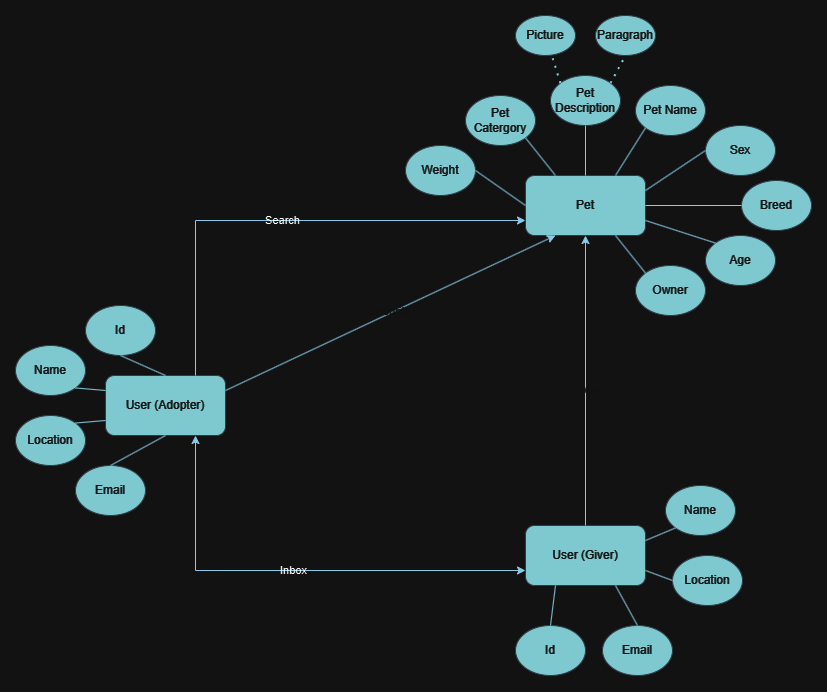

The diagram above was exported from draw.io. Its source (the exported page's mxGraphModel, read from the mxfile embedded in the PNG):
<mxGraphModel dx="1105" dy="635" grid="1" gridSize="10" guides="1" tooltips="1" connect="1" arrows="1" fold="1" page="1" pageScale="1" pageWidth="827" pageHeight="1169" math="0" shadow="0">
  <root>
    <mxCell id="0" />
    <mxCell id="1" parent="0" />
    <mxCell id="jQfZUN6T3VpTdKgrBx4--13" value="Pet" style="rounded=1;whiteSpace=wrap;html=1;labelBackgroundColor=none;fillColor=#09555B;strokeColor=#BAC8D3;fontColor=#EEEEEE;" vertex="1" parent="1">
      <mxGeometry x="540" y="200" width="120" height="60" as="geometry" />
    </mxCell>
    <mxCell id="jQfZUN6T3VpTdKgrBx4--14" value="Pet Catergory" style="ellipse;whiteSpace=wrap;html=1;labelBackgroundColor=none;fillColor=#09555B;strokeColor=#BAC8D3;fontColor=#EEEEEE;" vertex="1" parent="1">
      <mxGeometry x="480" y="120" width="70" height="50" as="geometry" />
    </mxCell>
    <mxCell id="jQfZUN6T3VpTdKgrBx4--15" value="Pet Description" style="ellipse;whiteSpace=wrap;html=1;labelBackgroundColor=none;fillColor=#09555B;strokeColor=#BAC8D3;fontColor=#EEEEEE;" vertex="1" parent="1">
      <mxGeometry x="565" y="100" width="70" height="50" as="geometry" />
    </mxCell>
    <mxCell id="jQfZUN6T3VpTdKgrBx4--16" value="Pet Name" style="ellipse;whiteSpace=wrap;html=1;labelBackgroundColor=none;fillColor=#09555B;strokeColor=#BAC8D3;fontColor=#EEEEEE;" vertex="1" parent="1">
      <mxGeometry x="650" y="110" width="70" height="50" as="geometry" />
    </mxCell>
    <mxCell id="jQfZUN6T3VpTdKgrBx4--17" value="Sex" style="ellipse;whiteSpace=wrap;html=1;labelBackgroundColor=none;fillColor=#09555B;strokeColor=#BAC8D3;fontColor=#EEEEEE;" vertex="1" parent="1">
      <mxGeometry x="720" y="150" width="70" height="50" as="geometry" />
    </mxCell>
    <mxCell id="jQfZUN6T3VpTdKgrBx4--18" value="User (Adopter)" style="rounded=1;whiteSpace=wrap;html=1;labelBackgroundColor=none;fillColor=#09555B;strokeColor=#BAC8D3;fontColor=#EEEEEE;" vertex="1" parent="1">
      <mxGeometry x="120" y="400" width="120" height="60" as="geometry" />
    </mxCell>
    <mxCell id="jQfZUN6T3VpTdKgrBx4--19" value="Breed" style="ellipse;whiteSpace=wrap;html=1;labelBackgroundColor=none;fillColor=#09555B;strokeColor=#BAC8D3;fontColor=#EEEEEE;" vertex="1" parent="1">
      <mxGeometry x="756" y="205" width="70" height="50" as="geometry" />
    </mxCell>
    <mxCell id="jQfZUN6T3VpTdKgrBx4--20" value="Weight" style="ellipse;whiteSpace=wrap;html=1;labelBackgroundColor=none;fillColor=#09555B;strokeColor=#BAC8D3;fontColor=#EEEEEE;" vertex="1" parent="1">
      <mxGeometry x="420" y="170" width="70" height="50" as="geometry" />
    </mxCell>
    <mxCell id="jQfZUN6T3VpTdKgrBx4--21" value="Age" style="ellipse;whiteSpace=wrap;html=1;labelBackgroundColor=none;fillColor=#09555B;strokeColor=#BAC8D3;fontColor=#EEEEEE;" vertex="1" parent="1">
      <mxGeometry x="720" y="260" width="70" height="50" as="geometry" />
    </mxCell>
    <mxCell id="jQfZUN6T3VpTdKgrBx4--22" value="Owner" style="ellipse;whiteSpace=wrap;html=1;labelBackgroundColor=none;fillColor=#09555B;strokeColor=#BAC8D3;fontColor=#EEEEEE;" vertex="1" parent="1">
      <mxGeometry x="650" y="290" width="70" height="50" as="geometry" />
    </mxCell>
    <mxCell id="jQfZUN6T3VpTdKgrBx4--32" value="" style="endArrow=none;html=1;rounded=0;entryX=1;entryY=0.5;entryDx=0;entryDy=0;exitX=0;exitY=0.5;exitDx=0;exitDy=0;labelBackgroundColor=none;fontColor=default;strokeColor=#0B4D6A;" edge="1" parent="1" source="jQfZUN6T3VpTdKgrBx4--13" target="jQfZUN6T3VpTdKgrBx4--20">
      <mxGeometry width="50" height="50" relative="1" as="geometry">
        <mxPoint x="410" y="380" as="sourcePoint" />
        <mxPoint x="460" y="330" as="targetPoint" />
      </mxGeometry>
    </mxCell>
    <mxCell id="jQfZUN6T3VpTdKgrBx4--33" value="" style="endArrow=none;html=1;rounded=0;entryX=0.25;entryY=0;entryDx=0;entryDy=0;exitX=1;exitY=1;exitDx=0;exitDy=0;labelBackgroundColor=none;fontColor=default;strokeColor=#0B4D6A;" edge="1" parent="1" source="jQfZUN6T3VpTdKgrBx4--14" target="jQfZUN6T3VpTdKgrBx4--13">
      <mxGeometry width="50" height="50" relative="1" as="geometry">
        <mxPoint x="550" y="240" as="sourcePoint" />
        <mxPoint x="500" y="205" as="targetPoint" />
      </mxGeometry>
    </mxCell>
    <mxCell id="jQfZUN6T3VpTdKgrBx4--34" value="" style="endArrow=none;html=1;rounded=0;entryX=0.5;entryY=0;entryDx=0;entryDy=0;exitX=0.5;exitY=1;exitDx=0;exitDy=0;labelBackgroundColor=none;fontColor=default;strokeColor=#0B4D6A;" edge="1" parent="1" source="jQfZUN6T3VpTdKgrBx4--15" target="jQfZUN6T3VpTdKgrBx4--13">
      <mxGeometry width="50" height="50" relative="1" as="geometry">
        <mxPoint x="560" y="250" as="sourcePoint" />
        <mxPoint x="510" y="215" as="targetPoint" />
      </mxGeometry>
    </mxCell>
    <mxCell id="jQfZUN6T3VpTdKgrBx4--35" value="" style="endArrow=none;html=1;rounded=0;entryX=0.75;entryY=0;entryDx=0;entryDy=0;exitX=0;exitY=1;exitDx=0;exitDy=0;labelBackgroundColor=none;fontColor=default;strokeColor=#0B4D6A;" edge="1" parent="1" source="jQfZUN6T3VpTdKgrBx4--16" target="jQfZUN6T3VpTdKgrBx4--13">
      <mxGeometry width="50" height="50" relative="1" as="geometry">
        <mxPoint x="570" y="260" as="sourcePoint" />
        <mxPoint x="520" y="225" as="targetPoint" />
      </mxGeometry>
    </mxCell>
    <mxCell id="jQfZUN6T3VpTdKgrBx4--36" value="" style="endArrow=none;html=1;rounded=0;entryX=1;entryY=0.25;entryDx=0;entryDy=0;exitX=0;exitY=0.5;exitDx=0;exitDy=0;labelBackgroundColor=none;fontColor=default;strokeColor=#0B4D6A;" edge="1" parent="1" source="jQfZUN6T3VpTdKgrBx4--17" target="jQfZUN6T3VpTdKgrBx4--13">
      <mxGeometry width="50" height="50" relative="1" as="geometry">
        <mxPoint x="580" y="270" as="sourcePoint" />
        <mxPoint x="530" y="235" as="targetPoint" />
      </mxGeometry>
    </mxCell>
    <mxCell id="jQfZUN6T3VpTdKgrBx4--37" value="" style="endArrow=none;html=1;rounded=0;entryX=1;entryY=0.5;entryDx=0;entryDy=0;exitX=0;exitY=0.5;exitDx=0;exitDy=0;labelBackgroundColor=none;fontColor=default;strokeColor=#0B4D6A;" edge="1" parent="1" source="jQfZUN6T3VpTdKgrBx4--19" target="jQfZUN6T3VpTdKgrBx4--13">
      <mxGeometry width="50" height="50" relative="1" as="geometry">
        <mxPoint x="590" y="280" as="sourcePoint" />
        <mxPoint x="540" y="245" as="targetPoint" />
      </mxGeometry>
    </mxCell>
    <mxCell id="jQfZUN6T3VpTdKgrBx4--40" value="Id" style="ellipse;whiteSpace=wrap;html=1;labelBackgroundColor=none;fillColor=#09555B;strokeColor=#BAC8D3;fontColor=#EEEEEE;" vertex="1" parent="1">
      <mxGeometry x="100" y="330" width="70" height="50" as="geometry" />
    </mxCell>
    <mxCell id="jQfZUN6T3VpTdKgrBx4--41" value="Name" style="ellipse;whiteSpace=wrap;html=1;labelBackgroundColor=none;fillColor=#09555B;strokeColor=#BAC8D3;fontColor=#EEEEEE;" vertex="1" parent="1">
      <mxGeometry x="30" y="370" width="70" height="50" as="geometry" />
    </mxCell>
    <mxCell id="jQfZUN6T3VpTdKgrBx4--42" value="Location" style="ellipse;whiteSpace=wrap;html=1;labelBackgroundColor=none;fillColor=#09555B;strokeColor=#BAC8D3;fontColor=#EEEEEE;" vertex="1" parent="1">
      <mxGeometry x="30" y="440" width="70" height="50" as="geometry" />
    </mxCell>
    <mxCell id="jQfZUN6T3VpTdKgrBx4--45" value="" style="endArrow=none;html=1;rounded=0;entryX=1;entryY=0.75;entryDx=0;entryDy=0;exitX=0;exitY=0;exitDx=0;exitDy=0;labelBackgroundColor=none;fontColor=default;strokeColor=#0B4D6A;" edge="1" parent="1" source="jQfZUN6T3VpTdKgrBx4--21" target="jQfZUN6T3VpTdKgrBx4--13">
      <mxGeometry width="50" height="50" relative="1" as="geometry">
        <mxPoint x="766" y="240" as="sourcePoint" />
        <mxPoint x="670" y="240" as="targetPoint" />
      </mxGeometry>
    </mxCell>
    <mxCell id="jQfZUN6T3VpTdKgrBx4--46" value="" style="endArrow=none;html=1;rounded=0;entryX=0.75;entryY=1;entryDx=0;entryDy=0;exitX=0;exitY=0;exitDx=0;exitDy=0;labelBackgroundColor=none;fontColor=default;strokeColor=#0B4D6A;" edge="1" parent="1" source="jQfZUN6T3VpTdKgrBx4--22" target="jQfZUN6T3VpTdKgrBx4--13">
      <mxGeometry width="50" height="50" relative="1" as="geometry">
        <mxPoint x="776" y="250" as="sourcePoint" />
        <mxPoint x="680" y="250" as="targetPoint" />
      </mxGeometry>
    </mxCell>
    <mxCell id="jQfZUN6T3VpTdKgrBx4--51" value="Email" style="ellipse;whiteSpace=wrap;html=1;labelBackgroundColor=none;fillColor=#09555B;strokeColor=#BAC8D3;fontColor=#EEEEEE;" vertex="1" parent="1">
      <mxGeometry x="90" y="490" width="70" height="50" as="geometry" />
    </mxCell>
    <mxCell id="jQfZUN6T3VpTdKgrBx4--54" value="" style="endArrow=none;html=1;rounded=0;exitX=0.5;exitY=1;exitDx=0;exitDy=0;entryX=0.5;entryY=0;entryDx=0;entryDy=0;labelBackgroundColor=none;fontColor=default;strokeColor=#0B4D6A;" edge="1" parent="1" source="jQfZUN6T3VpTdKgrBx4--40" target="jQfZUN6T3VpTdKgrBx4--18">
      <mxGeometry width="50" height="50" relative="1" as="geometry">
        <mxPoint x="390" y="310" as="sourcePoint" />
        <mxPoint x="440" y="260" as="targetPoint" />
      </mxGeometry>
    </mxCell>
    <mxCell id="jQfZUN6T3VpTdKgrBx4--55" value="" style="endArrow=none;html=1;rounded=0;exitX=1;exitY=1;exitDx=0;exitDy=0;entryX=0;entryY=0.25;entryDx=0;entryDy=0;labelBackgroundColor=none;fontColor=default;strokeColor=#0B4D6A;" edge="1" parent="1" source="jQfZUN6T3VpTdKgrBx4--41" target="jQfZUN6T3VpTdKgrBx4--18">
      <mxGeometry width="50" height="50" relative="1" as="geometry">
        <mxPoint x="180" y="382" as="sourcePoint" />
        <mxPoint x="190" y="410" as="targetPoint" />
      </mxGeometry>
    </mxCell>
    <mxCell id="jQfZUN6T3VpTdKgrBx4--56" value="" style="endArrow=none;html=1;rounded=0;exitX=1;exitY=0;exitDx=0;exitDy=0;entryX=0;entryY=0.75;entryDx=0;entryDy=0;labelBackgroundColor=none;fontColor=default;strokeColor=#0B4D6A;" edge="1" parent="1" source="jQfZUN6T3VpTdKgrBx4--42" target="jQfZUN6T3VpTdKgrBx4--18">
      <mxGeometry width="50" height="50" relative="1" as="geometry">
        <mxPoint x="100" y="422" as="sourcePoint" />
        <mxPoint x="130" y="425" as="targetPoint" />
      </mxGeometry>
    </mxCell>
    <mxCell id="jQfZUN6T3VpTdKgrBx4--57" value="" style="endArrow=none;html=1;rounded=0;exitX=0.5;exitY=0;exitDx=0;exitDy=0;entryX=0.5;entryY=1;entryDx=0;entryDy=0;labelBackgroundColor=none;fontColor=default;strokeColor=#0B4D6A;" edge="1" parent="1" source="jQfZUN6T3VpTdKgrBx4--51" target="jQfZUN6T3VpTdKgrBx4--18">
      <mxGeometry width="50" height="50" relative="1" as="geometry">
        <mxPoint x="100" y="458" as="sourcePoint" />
        <mxPoint x="130" y="455" as="targetPoint" />
      </mxGeometry>
    </mxCell>
    <mxCell id="jQfZUN6T3VpTdKgrBx4--58" value="User (Giver)" style="rounded=1;whiteSpace=wrap;html=1;labelBackgroundColor=none;fillColor=#09555B;strokeColor=#BAC8D3;fontColor=#EEEEEE;" vertex="1" parent="1">
      <mxGeometry x="540" y="550" width="120" height="60" as="geometry" />
    </mxCell>
    <mxCell id="jQfZUN6T3VpTdKgrBx4--59" value="Id" style="ellipse;whiteSpace=wrap;html=1;labelBackgroundColor=none;fillColor=#09555B;strokeColor=#BAC8D3;fontColor=#EEEEEE;" vertex="1" parent="1">
      <mxGeometry x="530" y="650" width="70" height="50" as="geometry" />
    </mxCell>
    <mxCell id="jQfZUN6T3VpTdKgrBx4--60" value="Name" style="ellipse;whiteSpace=wrap;html=1;labelBackgroundColor=none;fillColor=#09555B;strokeColor=#BAC8D3;fontColor=#EEEEEE;" vertex="1" parent="1">
      <mxGeometry x="680" y="510" width="70" height="50" as="geometry" />
    </mxCell>
    <mxCell id="jQfZUN6T3VpTdKgrBx4--61" value="Location" style="ellipse;whiteSpace=wrap;html=1;labelBackgroundColor=none;fillColor=#09555B;strokeColor=#BAC8D3;fontColor=#EEEEEE;" vertex="1" parent="1">
      <mxGeometry x="687" y="580" width="70" height="50" as="geometry" />
    </mxCell>
    <mxCell id="jQfZUN6T3VpTdKgrBx4--62" value="Email" style="ellipse;whiteSpace=wrap;html=1;labelBackgroundColor=none;fillColor=#09555B;strokeColor=#BAC8D3;fontColor=#EEEEEE;" vertex="1" parent="1">
      <mxGeometry x="617" y="650" width="70" height="50" as="geometry" />
    </mxCell>
    <mxCell id="jQfZUN6T3VpTdKgrBx4--63" value="" style="endArrow=none;html=1;rounded=0;exitX=0.5;exitY=0;exitDx=0;exitDy=0;entryX=0.25;entryY=1;entryDx=0;entryDy=0;labelBackgroundColor=none;fontColor=default;strokeColor=#0B4D6A;" edge="1" parent="1" source="jQfZUN6T3VpTdKgrBx4--59" target="jQfZUN6T3VpTdKgrBx4--58">
      <mxGeometry width="50" height="50" relative="1" as="geometry">
        <mxPoint x="810" y="460" as="sourcePoint" />
        <mxPoint x="860" y="410" as="targetPoint" />
      </mxGeometry>
    </mxCell>
    <mxCell id="jQfZUN6T3VpTdKgrBx4--66" value="" style="endArrow=none;html=1;rounded=0;exitX=0.5;exitY=0;exitDx=0;exitDy=0;entryX=0.75;entryY=1;entryDx=0;entryDy=0;labelBackgroundColor=none;fontColor=default;strokeColor=#0B4D6A;" edge="1" parent="1" source="jQfZUN6T3VpTdKgrBx4--62" target="jQfZUN6T3VpTdKgrBx4--58">
      <mxGeometry width="50" height="50" relative="1" as="geometry">
        <mxPoint x="520" y="608" as="sourcePoint" />
        <mxPoint x="550" y="605" as="targetPoint" />
      </mxGeometry>
    </mxCell>
    <mxCell id="jQfZUN6T3VpTdKgrBx4--67" value="" style="endArrow=none;html=1;rounded=0;exitX=1;exitY=0.25;exitDx=0;exitDy=0;entryX=0;entryY=1;entryDx=0;entryDy=0;labelBackgroundColor=none;fontColor=default;strokeColor=#0B4D6A;" edge="1" parent="1" source="jQfZUN6T3VpTdKgrBx4--58" target="jQfZUN6T3VpTdKgrBx4--60">
      <mxGeometry width="50" height="50" relative="1" as="geometry">
        <mxPoint x="575" y="660" as="sourcePoint" />
        <mxPoint x="580" y="620" as="targetPoint" />
      </mxGeometry>
    </mxCell>
    <mxCell id="jQfZUN6T3VpTdKgrBx4--69" value="" style="endArrow=none;html=1;rounded=0;exitX=1;exitY=0.75;exitDx=0;exitDy=0;entryX=0;entryY=0.5;entryDx=0;entryDy=0;labelBackgroundColor=none;fontColor=default;strokeColor=#0B4D6A;" edge="1" parent="1" source="jQfZUN6T3VpTdKgrBx4--58" target="jQfZUN6T3VpTdKgrBx4--61">
      <mxGeometry width="50" height="50" relative="1" as="geometry">
        <mxPoint x="670" y="575" as="sourcePoint" />
        <mxPoint x="700" y="562" as="targetPoint" />
      </mxGeometry>
    </mxCell>
    <mxCell id="jQfZUN6T3VpTdKgrBx4--70" value="Inbox" style="endArrow=classic;startArrow=classic;html=1;rounded=0;exitX=0.75;exitY=1;exitDx=0;exitDy=0;entryX=0;entryY=0.75;entryDx=0;entryDy=0;labelBackgroundColor=none;fontColor=default;strokeColor=#0B4D6A;" edge="1" parent="1" source="jQfZUN6T3VpTdKgrBx4--18" target="jQfZUN6T3VpTdKgrBx4--58">
      <mxGeometry width="50" height="50" relative="1" as="geometry">
        <mxPoint x="390" y="410" as="sourcePoint" />
        <mxPoint x="440" y="360" as="targetPoint" />
        <Array as="points">
          <mxPoint x="210" y="595" />
        </Array>
      </mxGeometry>
    </mxCell>
    <mxCell id="jQfZUN6T3VpTdKgrBx4--71" value="Search" style="endArrow=classic;html=1;rounded=0;exitX=0.75;exitY=0;exitDx=0;exitDy=0;entryX=0;entryY=0.75;entryDx=0;entryDy=0;labelBackgroundColor=none;fontColor=default;strokeColor=#0B4D6A;" edge="1" parent="1" source="jQfZUN6T3VpTdKgrBx4--18" target="jQfZUN6T3VpTdKgrBx4--13">
      <mxGeometry width="50" height="50" relative="1" as="geometry">
        <mxPoint x="390" y="410" as="sourcePoint" />
        <mxPoint x="440" y="360" as="targetPoint" />
        <Array as="points">
          <mxPoint x="210" y="245" />
        </Array>
      </mxGeometry>
    </mxCell>
    <mxCell id="jQfZUN6T3VpTdKgrBx4--72" value="" style="endArrow=classic;html=1;rounded=0;entryX=0.5;entryY=1;entryDx=0;entryDy=0;exitX=0.5;exitY=0;exitDx=0;exitDy=0;labelBackgroundColor=none;fontColor=default;strokeColor=#0B4D6A;" edge="1" parent="1" source="jQfZUN6T3VpTdKgrBx4--58" target="jQfZUN6T3VpTdKgrBx4--13">
      <mxGeometry width="50" height="50" relative="1" as="geometry">
        <mxPoint x="390" y="410" as="sourcePoint" />
        <mxPoint x="440" y="360" as="targetPoint" />
      </mxGeometry>
    </mxCell>
    <mxCell id="jQfZUN6T3VpTdKgrBx4--73" value="Add" style="edgeLabel;html=1;align=center;verticalAlign=middle;resizable=0;points=[];labelBackgroundColor=none;fontColor=#EEEEEE;" vertex="1" connectable="0" parent="jQfZUN6T3VpTdKgrBx4--72">
      <mxGeometry x="-0.0552" y="-3" relative="1" as="geometry">
        <mxPoint as="offset" />
      </mxGeometry>
    </mxCell>
    <mxCell id="jQfZUN6T3VpTdKgrBx4--74" value="" style="endArrow=classic;html=1;rounded=0;exitX=1;exitY=0.25;exitDx=0;exitDy=0;entryX=0.25;entryY=1;entryDx=0;entryDy=0;labelBackgroundColor=none;fontColor=default;strokeColor=#0B4D6A;" edge="1" parent="1" source="jQfZUN6T3VpTdKgrBx4--18" target="jQfZUN6T3VpTdKgrBx4--13">
      <mxGeometry width="50" height="50" relative="1" as="geometry">
        <mxPoint x="390" y="410" as="sourcePoint" />
        <mxPoint x="440" y="360" as="targetPoint" />
      </mxGeometry>
    </mxCell>
    <mxCell id="jQfZUN6T3VpTdKgrBx4--75" value="Favourite" style="edgeLabel;html=1;align=center;verticalAlign=middle;resizable=0;points=[];labelBackgroundColor=none;fontColor=#EEEEEE;" vertex="1" connectable="0" parent="jQfZUN6T3VpTdKgrBx4--74">
      <mxGeometry x="-0.0141" y="3" relative="1" as="geometry">
        <mxPoint as="offset" />
      </mxGeometry>
    </mxCell>
    <mxCell id="jQfZUN6T3VpTdKgrBx4--77" value="" style="endArrow=none;dashed=1;html=1;dashPattern=1 3;strokeWidth=2;rounded=0;exitX=0;exitY=0;exitDx=0;exitDy=0;labelBackgroundColor=none;fontColor=default;strokeColor=#0B4D6A;" edge="1" parent="1" source="jQfZUN6T3VpTdKgrBx4--15" target="jQfZUN6T3VpTdKgrBx4--78">
      <mxGeometry width="50" height="50" relative="1" as="geometry">
        <mxPoint x="390" y="200" as="sourcePoint" />
        <mxPoint x="440" y="150" as="targetPoint" />
      </mxGeometry>
    </mxCell>
    <mxCell id="jQfZUN6T3VpTdKgrBx4--78" value="Picture" style="ellipse;whiteSpace=wrap;html=1;labelBackgroundColor=none;fillColor=#09555B;strokeColor=#BAC8D3;fontColor=#EEEEEE;" vertex="1" parent="1">
      <mxGeometry x="530" y="40" width="60" height="40" as="geometry" />
    </mxCell>
    <mxCell id="jQfZUN6T3VpTdKgrBx4--80" value="Paragraph" style="ellipse;whiteSpace=wrap;html=1;labelBackgroundColor=none;fillColor=#09555B;strokeColor=#BAC8D3;fontColor=#EEEEEE;" vertex="1" parent="1">
      <mxGeometry x="610" y="40" width="60" height="40" as="geometry" />
    </mxCell>
    <mxCell id="jQfZUN6T3VpTdKgrBx4--81" value="" style="endArrow=none;dashed=1;html=1;dashPattern=1 3;strokeWidth=2;rounded=0;exitX=1;exitY=0;exitDx=0;exitDy=0;entryX=0.5;entryY=1;entryDx=0;entryDy=0;labelBackgroundColor=none;fontColor=default;strokeColor=#0B4D6A;" edge="1" parent="1" source="jQfZUN6T3VpTdKgrBx4--15" target="jQfZUN6T3VpTdKgrBx4--80">
      <mxGeometry width="50" height="50" relative="1" as="geometry">
        <mxPoint x="585" y="118" as="sourcePoint" />
        <mxPoint x="576" y="90" as="targetPoint" />
      </mxGeometry>
    </mxCell>
  </root>
</mxGraphModel>